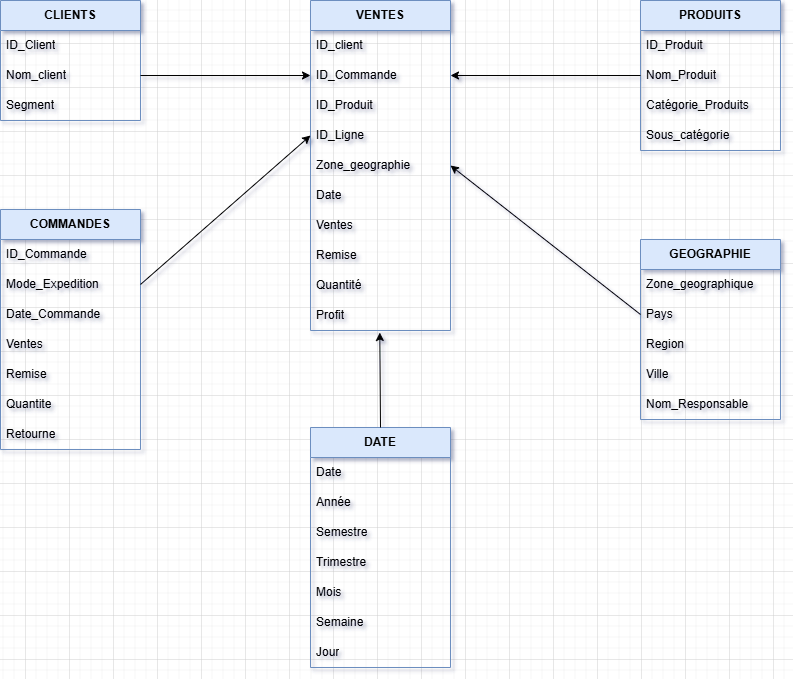

The diagram above was exported from draw.io. Its source (the exported page's mxGraphModel, read from the mxfile embedded in the PNG):
<mxGraphModel dx="1354" dy="668" grid="0" gridSize="11" guides="1" tooltips="1" connect="1" arrows="1" fold="1" page="1" pageScale="1" pageWidth="1169" pageHeight="827" background="#FFFFFF" math="0" shadow="0">
  <root>
    <mxCell id="cF8bczz5peVKMOiuV24G-0" />
    <mxCell id="cF8bczz5peVKMOiuV24G-1" parent="cF8bczz5peVKMOiuV24G-0" />
    <mxCell id="cF8bczz5peVKMOiuV24G-2" value="VENTES" style="swimlane;fontStyle=1;childLayout=stackLayout;horizontal=1;startSize=30;horizontalStack=0;resizeParent=1;resizeParentMax=0;resizeLast=0;collapsible=1;marginBottom=0;whiteSpace=wrap;html=1;fillColor=#dae8fc;strokeColor=#6c8ebf;" vertex="1" parent="cF8bczz5peVKMOiuV24G-1">
      <mxGeometry x="506" y="45" width="140" height="330" as="geometry" />
    </mxCell>
    <mxCell id="cF8bczz5peVKMOiuV24G-3" value="ID_client" style="text;strokeColor=none;fillColor=none;align=left;verticalAlign=middle;spacingLeft=4;spacingRight=4;overflow=hidden;points=[[0,0.5],[1,0.5]];portConstraint=eastwest;rotatable=0;whiteSpace=wrap;html=1;" vertex="1" parent="cF8bczz5peVKMOiuV24G-2">
      <mxGeometry y="30" width="140" height="30" as="geometry" />
    </mxCell>
    <mxCell id="cF8bczz5peVKMOiuV24G-4" value="ID_Commande" style="text;strokeColor=none;fillColor=none;align=left;verticalAlign=middle;spacingLeft=4;spacingRight=4;overflow=hidden;points=[[0,0.5],[1,0.5]];portConstraint=eastwest;rotatable=0;whiteSpace=wrap;html=1;" vertex="1" parent="cF8bczz5peVKMOiuV24G-2">
      <mxGeometry y="60" width="140" height="30" as="geometry" />
    </mxCell>
    <mxCell id="cF8bczz5peVKMOiuV24G-5" value="ID_Produit" style="text;strokeColor=none;fillColor=none;align=left;verticalAlign=middle;spacingLeft=4;spacingRight=4;overflow=hidden;points=[[0,0.5],[1,0.5]];portConstraint=eastwest;rotatable=0;whiteSpace=wrap;html=1;" vertex="1" parent="cF8bczz5peVKMOiuV24G-2">
      <mxGeometry y="90" width="140" height="30" as="geometry" />
    </mxCell>
    <mxCell id="cF8bczz5peVKMOiuV24G-6" value="ID_Ligne" style="text;strokeColor=none;fillColor=none;align=left;verticalAlign=middle;spacingLeft=4;spacingRight=4;overflow=hidden;points=[[0,0.5],[1,0.5]];portConstraint=eastwest;rotatable=0;whiteSpace=wrap;html=1;" vertex="1" parent="cF8bczz5peVKMOiuV24G-2">
      <mxGeometry y="120" width="140" height="30" as="geometry" />
    </mxCell>
    <mxCell id="cF8bczz5peVKMOiuV24G-7" value="Zone_geographie" style="text;strokeColor=none;fillColor=none;align=left;verticalAlign=middle;spacingLeft=4;spacingRight=4;overflow=hidden;points=[[0,0.5],[1,0.5]];portConstraint=eastwest;rotatable=0;whiteSpace=wrap;html=1;" vertex="1" parent="cF8bczz5peVKMOiuV24G-2">
      <mxGeometry y="150" width="140" height="30" as="geometry" />
    </mxCell>
    <mxCell id="cF8bczz5peVKMOiuV24G-8" value="Date" style="text;strokeColor=none;fillColor=none;align=left;verticalAlign=middle;spacingLeft=4;spacingRight=4;overflow=hidden;points=[[0,0.5],[1,0.5]];portConstraint=eastwest;rotatable=0;whiteSpace=wrap;html=1;" vertex="1" parent="cF8bczz5peVKMOiuV24G-2">
      <mxGeometry y="180" width="140" height="30" as="geometry" />
    </mxCell>
    <mxCell id="cF8bczz5peVKMOiuV24G-9" value="Ventes" style="text;strokeColor=none;fillColor=none;align=left;verticalAlign=middle;spacingLeft=4;spacingRight=4;overflow=hidden;points=[[0,0.5],[1,0.5]];portConstraint=eastwest;rotatable=0;whiteSpace=wrap;html=1;" vertex="1" parent="cF8bczz5peVKMOiuV24G-2">
      <mxGeometry y="210" width="140" height="30" as="geometry" />
    </mxCell>
    <mxCell id="cF8bczz5peVKMOiuV24G-10" value="Remise" style="text;strokeColor=none;fillColor=none;align=left;verticalAlign=middle;spacingLeft=4;spacingRight=4;overflow=hidden;points=[[0,0.5],[1,0.5]];portConstraint=eastwest;rotatable=0;whiteSpace=wrap;html=1;" vertex="1" parent="cF8bczz5peVKMOiuV24G-2">
      <mxGeometry y="240" width="140" height="30" as="geometry" />
    </mxCell>
    <mxCell id="cF8bczz5peVKMOiuV24G-11" value="Quantité" style="text;strokeColor=none;fillColor=none;align=left;verticalAlign=middle;spacingLeft=4;spacingRight=4;overflow=hidden;points=[[0,0.5],[1,0.5]];portConstraint=eastwest;rotatable=0;whiteSpace=wrap;html=1;" vertex="1" parent="cF8bczz5peVKMOiuV24G-2">
      <mxGeometry y="270" width="140" height="30" as="geometry" />
    </mxCell>
    <mxCell id="cF8bczz5peVKMOiuV24G-12" value="Profit" style="text;strokeColor=none;fillColor=none;align=left;verticalAlign=middle;spacingLeft=4;spacingRight=4;overflow=hidden;points=[[0,0.5],[1,0.5]];portConstraint=eastwest;rotatable=0;whiteSpace=wrap;html=1;" vertex="1" parent="cF8bczz5peVKMOiuV24G-2">
      <mxGeometry y="300" width="140" height="30" as="geometry" />
    </mxCell>
    <mxCell id="cF8bczz5peVKMOiuV24G-13" value="CLIENTS" style="swimlane;fontStyle=1;childLayout=stackLayout;horizontal=1;startSize=30;horizontalStack=0;resizeParent=1;resizeParentMax=0;resizeLast=0;collapsible=1;marginBottom=0;whiteSpace=wrap;html=1;fillColor=#dae8fc;strokeColor=#6c8ebf;" vertex="1" parent="cF8bczz5peVKMOiuV24G-1">
      <mxGeometry x="196" y="45" width="140" height="120" as="geometry" />
    </mxCell>
    <mxCell id="cF8bczz5peVKMOiuV24G-14" value="ID_Client" style="text;strokeColor=none;fillColor=none;align=left;verticalAlign=middle;spacingLeft=4;spacingRight=4;overflow=hidden;points=[[0,0.5],[1,0.5]];portConstraint=eastwest;rotatable=0;whiteSpace=wrap;html=1;" vertex="1" parent="cF8bczz5peVKMOiuV24G-13">
      <mxGeometry y="30" width="140" height="30" as="geometry" />
    </mxCell>
    <mxCell id="cF8bczz5peVKMOiuV24G-15" value="Nom_client" style="text;strokeColor=none;fillColor=none;align=left;verticalAlign=middle;spacingLeft=4;spacingRight=4;overflow=hidden;points=[[0,0.5],[1,0.5]];portConstraint=eastwest;rotatable=0;whiteSpace=wrap;html=1;" vertex="1" parent="cF8bczz5peVKMOiuV24G-13">
      <mxGeometry y="60" width="140" height="30" as="geometry" />
    </mxCell>
    <mxCell id="cF8bczz5peVKMOiuV24G-16" value="Segment" style="text;strokeColor=none;fillColor=none;align=left;verticalAlign=middle;spacingLeft=4;spacingRight=4;overflow=hidden;points=[[0,0.5],[1,0.5]];portConstraint=eastwest;rotatable=0;whiteSpace=wrap;html=1;" vertex="1" parent="cF8bczz5peVKMOiuV24G-13">
      <mxGeometry y="90" width="140" height="30" as="geometry" />
    </mxCell>
    <mxCell id="cF8bczz5peVKMOiuV24G-17" value="PRODUITS" style="swimlane;fontStyle=1;childLayout=stackLayout;horizontal=1;startSize=30;horizontalStack=0;resizeParent=1;resizeParentMax=0;resizeLast=0;collapsible=1;marginBottom=0;whiteSpace=wrap;html=1;fillColor=#dae8fc;strokeColor=#6c8ebf;" vertex="1" parent="cF8bczz5peVKMOiuV24G-1">
      <mxGeometry x="836" y="45" width="140" height="150" as="geometry" />
    </mxCell>
    <mxCell id="cF8bczz5peVKMOiuV24G-18" value="ID_Produit" style="text;strokeColor=none;fillColor=none;align=left;verticalAlign=middle;spacingLeft=4;spacingRight=4;overflow=hidden;points=[[0,0.5],[1,0.5]];portConstraint=eastwest;rotatable=0;whiteSpace=wrap;html=1;" vertex="1" parent="cF8bczz5peVKMOiuV24G-17">
      <mxGeometry y="30" width="140" height="30" as="geometry" />
    </mxCell>
    <mxCell id="cF8bczz5peVKMOiuV24G-19" value="Nom_Produit" style="text;strokeColor=none;fillColor=none;align=left;verticalAlign=middle;spacingLeft=4;spacingRight=4;overflow=hidden;points=[[0,0.5],[1,0.5]];portConstraint=eastwest;rotatable=0;whiteSpace=wrap;html=1;" vertex="1" parent="cF8bczz5peVKMOiuV24G-17">
      <mxGeometry y="60" width="140" height="30" as="geometry" />
    </mxCell>
    <mxCell id="cF8bczz5peVKMOiuV24G-20" value="Catégorie_Produits" style="text;strokeColor=none;fillColor=none;align=left;verticalAlign=middle;spacingLeft=4;spacingRight=4;overflow=hidden;points=[[0,0.5],[1,0.5]];portConstraint=eastwest;rotatable=0;whiteSpace=wrap;html=1;" vertex="1" parent="cF8bczz5peVKMOiuV24G-17">
      <mxGeometry y="90" width="140" height="30" as="geometry" />
    </mxCell>
    <mxCell id="cF8bczz5peVKMOiuV24G-21" value="Sous_catégorie" style="text;strokeColor=none;fillColor=none;align=left;verticalAlign=middle;spacingLeft=4;spacingRight=4;overflow=hidden;points=[[0,0.5],[1,0.5]];portConstraint=eastwest;rotatable=0;whiteSpace=wrap;html=1;" vertex="1" parent="cF8bczz5peVKMOiuV24G-17">
      <mxGeometry y="120" width="140" height="30" as="geometry" />
    </mxCell>
    <mxCell id="cF8bczz5peVKMOiuV24G-22" value="COMMANDES" style="swimlane;fontStyle=1;childLayout=stackLayout;horizontal=1;startSize=30;horizontalStack=0;resizeParent=1;resizeParentMax=0;resizeLast=0;collapsible=1;marginBottom=0;whiteSpace=wrap;html=1;fillColor=#dae8fc;strokeColor=#6c8ebf;" vertex="1" parent="cF8bczz5peVKMOiuV24G-1">
      <mxGeometry x="196" y="254" width="140" height="240" as="geometry" />
    </mxCell>
    <mxCell id="cF8bczz5peVKMOiuV24G-23" value="ID_Commande" style="text;strokeColor=none;fillColor=none;align=left;verticalAlign=middle;spacingLeft=4;spacingRight=4;overflow=hidden;points=[[0,0.5],[1,0.5]];portConstraint=eastwest;rotatable=0;whiteSpace=wrap;html=1;" vertex="1" parent="cF8bczz5peVKMOiuV24G-22">
      <mxGeometry y="30" width="140" height="30" as="geometry" />
    </mxCell>
    <mxCell id="cF8bczz5peVKMOiuV24G-24" value="Mode_Expedition" style="text;strokeColor=none;fillColor=none;align=left;verticalAlign=middle;spacingLeft=4;spacingRight=4;overflow=hidden;points=[[0,0.5],[1,0.5]];portConstraint=eastwest;rotatable=0;whiteSpace=wrap;html=1;" vertex="1" parent="cF8bczz5peVKMOiuV24G-22">
      <mxGeometry y="60" width="140" height="30" as="geometry" />
    </mxCell>
    <mxCell id="cF8bczz5peVKMOiuV24G-25" value="Date_Commande" style="text;strokeColor=none;fillColor=none;align=left;verticalAlign=middle;spacingLeft=4;spacingRight=4;overflow=hidden;points=[[0,0.5],[1,0.5]];portConstraint=eastwest;rotatable=0;whiteSpace=wrap;html=1;" vertex="1" parent="cF8bczz5peVKMOiuV24G-22">
      <mxGeometry y="90" width="140" height="30" as="geometry" />
    </mxCell>
    <mxCell id="xg02eq2F94GYB5lqQQ6U-7" value="Ventes" style="text;strokeColor=none;fillColor=none;align=left;verticalAlign=middle;spacingLeft=4;spacingRight=4;overflow=hidden;points=[[0,0.5],[1,0.5]];portConstraint=eastwest;rotatable=0;whiteSpace=wrap;html=1;" vertex="1" parent="cF8bczz5peVKMOiuV24G-22">
      <mxGeometry y="120" width="140" height="30" as="geometry" />
    </mxCell>
    <mxCell id="xg02eq2F94GYB5lqQQ6U-8" value="Remise" style="text;strokeColor=none;fillColor=none;align=left;verticalAlign=middle;spacingLeft=4;spacingRight=4;overflow=hidden;points=[[0,0.5],[1,0.5]];portConstraint=eastwest;rotatable=0;whiteSpace=wrap;html=1;" vertex="1" parent="cF8bczz5peVKMOiuV24G-22">
      <mxGeometry y="150" width="140" height="30" as="geometry" />
    </mxCell>
    <mxCell id="xg02eq2F94GYB5lqQQ6U-9" value="Quantite" style="text;strokeColor=none;fillColor=none;align=left;verticalAlign=middle;spacingLeft=4;spacingRight=4;overflow=hidden;points=[[0,0.5],[1,0.5]];portConstraint=eastwest;rotatable=0;whiteSpace=wrap;html=1;" vertex="1" parent="cF8bczz5peVKMOiuV24G-22">
      <mxGeometry y="180" width="140" height="30" as="geometry" />
    </mxCell>
    <mxCell id="cF8bczz5peVKMOiuV24G-27" value="Retourne" style="text;strokeColor=none;fillColor=none;align=left;verticalAlign=middle;spacingLeft=4;spacingRight=4;overflow=hidden;points=[[0,0.5],[1,0.5]];portConstraint=eastwest;rotatable=0;whiteSpace=wrap;html=1;" vertex="1" parent="cF8bczz5peVKMOiuV24G-22">
      <mxGeometry y="210" width="140" height="30" as="geometry" />
    </mxCell>
    <mxCell id="cF8bczz5peVKMOiuV24G-28" value="GEOGRAPHIE" style="swimlane;fontStyle=1;childLayout=stackLayout;horizontal=1;startSize=30;horizontalStack=0;resizeParent=1;resizeParentMax=0;resizeLast=0;collapsible=1;marginBottom=0;whiteSpace=wrap;html=1;fillColor=#dae8fc;strokeColor=#6c8ebf;" vertex="1" parent="cF8bczz5peVKMOiuV24G-1">
      <mxGeometry x="836" y="284" width="140" height="180" as="geometry" />
    </mxCell>
    <mxCell id="cF8bczz5peVKMOiuV24G-30" value="Zone_geographique" style="text;strokeColor=none;fillColor=none;align=left;verticalAlign=middle;spacingLeft=4;spacingRight=4;overflow=hidden;points=[[0,0.5],[1,0.5]];portConstraint=eastwest;rotatable=0;whiteSpace=wrap;html=1;" vertex="1" parent="cF8bczz5peVKMOiuV24G-28">
      <mxGeometry y="30" width="140" height="30" as="geometry" />
    </mxCell>
    <mxCell id="cF8bczz5peVKMOiuV24G-31" value="Pays" style="text;strokeColor=none;fillColor=none;align=left;verticalAlign=middle;spacingLeft=4;spacingRight=4;overflow=hidden;points=[[0,0.5],[1,0.5]];portConstraint=eastwest;rotatable=0;whiteSpace=wrap;html=1;" vertex="1" parent="cF8bczz5peVKMOiuV24G-28">
      <mxGeometry y="60" width="140" height="30" as="geometry" />
    </mxCell>
    <mxCell id="cF8bczz5peVKMOiuV24G-32" value="Region" style="text;strokeColor=none;fillColor=none;align=left;verticalAlign=middle;spacingLeft=4;spacingRight=4;overflow=hidden;points=[[0,0.5],[1,0.5]];portConstraint=eastwest;rotatable=0;whiteSpace=wrap;html=1;" vertex="1" parent="cF8bczz5peVKMOiuV24G-28">
      <mxGeometry y="90" width="140" height="30" as="geometry" />
    </mxCell>
    <mxCell id="xg02eq2F94GYB5lqQQ6U-6" value="Ville" style="text;strokeColor=none;fillColor=none;align=left;verticalAlign=middle;spacingLeft=4;spacingRight=4;overflow=hidden;points=[[0,0.5],[1,0.5]];portConstraint=eastwest;rotatable=0;whiteSpace=wrap;html=1;" vertex="1" parent="cF8bczz5peVKMOiuV24G-28">
      <mxGeometry y="120" width="140" height="30" as="geometry" />
    </mxCell>
    <mxCell id="cF8bczz5peVKMOiuV24G-33" value="Nom_Responsable" style="text;strokeColor=none;fillColor=none;align=left;verticalAlign=middle;spacingLeft=4;spacingRight=4;overflow=hidden;points=[[0,0.5],[1,0.5]];portConstraint=eastwest;rotatable=0;whiteSpace=wrap;html=1;" vertex="1" parent="cF8bczz5peVKMOiuV24G-28">
      <mxGeometry y="150" width="140" height="30" as="geometry" />
    </mxCell>
    <mxCell id="cF8bczz5peVKMOiuV24G-37" value="DATE" style="swimlane;fontStyle=1;childLayout=stackLayout;horizontal=1;startSize=30;horizontalStack=0;resizeParent=1;resizeParentMax=0;resizeLast=0;collapsible=1;marginBottom=0;whiteSpace=wrap;html=1;fillColor=#dae8fc;strokeColor=#6c8ebf;" vertex="1" parent="cF8bczz5peVKMOiuV24G-1">
      <mxGeometry x="506" y="472" width="140" height="240" as="geometry" />
    </mxCell>
    <mxCell id="cF8bczz5peVKMOiuV24G-38" value="Date" style="text;strokeColor=none;fillColor=none;align=left;verticalAlign=middle;spacingLeft=4;spacingRight=4;overflow=hidden;points=[[0,0.5],[1,0.5]];portConstraint=eastwest;rotatable=0;whiteSpace=wrap;html=1;" vertex="1" parent="cF8bczz5peVKMOiuV24G-37">
      <mxGeometry y="30" width="140" height="30" as="geometry" />
    </mxCell>
    <mxCell id="cF8bczz5peVKMOiuV24G-39" value="Année&amp;nbsp;" style="text;strokeColor=none;fillColor=none;align=left;verticalAlign=middle;spacingLeft=4;spacingRight=4;overflow=hidden;points=[[0,0.5],[1,0.5]];portConstraint=eastwest;rotatable=0;whiteSpace=wrap;html=1;" vertex="1" parent="cF8bczz5peVKMOiuV24G-37">
      <mxGeometry y="60" width="140" height="30" as="geometry" />
    </mxCell>
    <mxCell id="cF8bczz5peVKMOiuV24G-40" value="Semestre" style="text;strokeColor=none;fillColor=none;align=left;verticalAlign=middle;spacingLeft=4;spacingRight=4;overflow=hidden;points=[[0,0.5],[1,0.5]];portConstraint=eastwest;rotatable=0;whiteSpace=wrap;html=1;" vertex="1" parent="cF8bczz5peVKMOiuV24G-37">
      <mxGeometry y="90" width="140" height="30" as="geometry" />
    </mxCell>
    <mxCell id="cF8bczz5peVKMOiuV24G-41" value="Trimestre" style="text;strokeColor=none;fillColor=none;align=left;verticalAlign=middle;spacingLeft=4;spacingRight=4;overflow=hidden;points=[[0,0.5],[1,0.5]];portConstraint=eastwest;rotatable=0;whiteSpace=wrap;html=1;" vertex="1" parent="cF8bczz5peVKMOiuV24G-37">
      <mxGeometry y="120" width="140" height="30" as="geometry" />
    </mxCell>
    <mxCell id="cF8bczz5peVKMOiuV24G-42" value="Mois" style="text;strokeColor=none;fillColor=none;align=left;verticalAlign=middle;spacingLeft=4;spacingRight=4;overflow=hidden;points=[[0,0.5],[1,0.5]];portConstraint=eastwest;rotatable=0;whiteSpace=wrap;html=1;" vertex="1" parent="cF8bczz5peVKMOiuV24G-37">
      <mxGeometry y="150" width="140" height="30" as="geometry" />
    </mxCell>
    <mxCell id="cF8bczz5peVKMOiuV24G-43" value="Semaine" style="text;strokeColor=none;fillColor=none;align=left;verticalAlign=middle;spacingLeft=4;spacingRight=4;overflow=hidden;points=[[0,0.5],[1,0.5]];portConstraint=eastwest;rotatable=0;whiteSpace=wrap;html=1;" vertex="1" parent="cF8bczz5peVKMOiuV24G-37">
      <mxGeometry y="180" width="140" height="30" as="geometry" />
    </mxCell>
    <mxCell id="cF8bczz5peVKMOiuV24G-44" value="Jour" style="text;strokeColor=none;fillColor=none;align=left;verticalAlign=middle;spacingLeft=4;spacingRight=4;overflow=hidden;points=[[0,0.5],[1,0.5]];portConstraint=eastwest;rotatable=0;whiteSpace=wrap;html=1;" vertex="1" parent="cF8bczz5peVKMOiuV24G-37">
      <mxGeometry y="210" width="140" height="30" as="geometry" />
    </mxCell>
    <mxCell id="cF8bczz5peVKMOiuV24G-45" style="edgeStyle=orthogonalEdgeStyle;rounded=0;orthogonalLoop=1;jettySize=auto;html=1;exitX=1;exitY=0.5;exitDx=0;exitDy=0;entryX=0;entryY=0.5;entryDx=0;entryDy=0;" edge="1" parent="cF8bczz5peVKMOiuV24G-1" source="cF8bczz5peVKMOiuV24G-15" target="cF8bczz5peVKMOiuV24G-4">
      <mxGeometry relative="1" as="geometry" />
    </mxCell>
    <mxCell id="cF8bczz5peVKMOiuV24G-46" style="edgeStyle=orthogonalEdgeStyle;rounded=0;orthogonalLoop=1;jettySize=auto;html=1;exitX=0;exitY=0.5;exitDx=0;exitDy=0;entryX=1;entryY=0.5;entryDx=0;entryDy=0;" edge="1" parent="cF8bczz5peVKMOiuV24G-1" source="cF8bczz5peVKMOiuV24G-19" target="cF8bczz5peVKMOiuV24G-4">
      <mxGeometry relative="1" as="geometry" />
    </mxCell>
    <mxCell id="cF8bczz5peVKMOiuV24G-47" value="" style="endArrow=classic;html=1;rounded=0;entryX=0.495;entryY=1.067;entryDx=0;entryDy=0;entryPerimeter=0;exitX=0.5;exitY=0;exitDx=0;exitDy=0;" edge="1" parent="cF8bczz5peVKMOiuV24G-1" source="cF8bczz5peVKMOiuV24G-37" target="cF8bczz5peVKMOiuV24G-12">
      <mxGeometry width="50" height="50" relative="1" as="geometry">
        <mxPoint x="551" y="485" as="sourcePoint" />
        <mxPoint x="601" y="435" as="targetPoint" />
      </mxGeometry>
    </mxCell>
    <mxCell id="cF8bczz5peVKMOiuV24G-55" value="" style="endArrow=classic;html=1;rounded=0;exitX=1;exitY=0.5;exitDx=0;exitDy=0;entryX=0;entryY=0.5;entryDx=0;entryDy=0;" edge="1" parent="cF8bczz5peVKMOiuV24G-1" source="cF8bczz5peVKMOiuV24G-24" target="cF8bczz5peVKMOiuV24G-6">
      <mxGeometry width="50" height="50" relative="1" as="geometry">
        <mxPoint x="404" y="231" as="sourcePoint" />
        <mxPoint x="454" y="181" as="targetPoint" />
      </mxGeometry>
    </mxCell>
    <mxCell id="xg02eq2F94GYB5lqQQ6U-3" value="" style="endArrow=classic;html=1;rounded=0;entryX=1;entryY=0.5;entryDx=0;entryDy=0;exitX=0;exitY=0.5;exitDx=0;exitDy=0;" edge="1" parent="cF8bczz5peVKMOiuV24G-1" source="cF8bczz5peVKMOiuV24G-31" target="cF8bczz5peVKMOiuV24G-7">
      <mxGeometry width="50" height="50" relative="1" as="geometry">
        <mxPoint x="703" y="339" as="sourcePoint" />
        <mxPoint x="753" y="289" as="targetPoint" />
      </mxGeometry>
    </mxCell>
  </root>
</mxGraphModel>